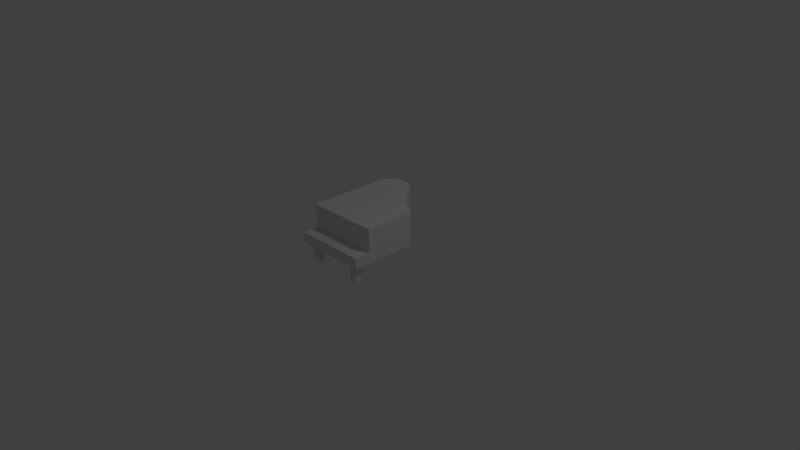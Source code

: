 # Source: Piano.blend  (saved by Blender 2.72.0; exported with 4.5.12 LTS)
import bpy
from mathutils import Matrix  # noqa: F401  (used for matrix-valued properties, if any)

bpy.ops.wm.read_factory_settings(use_empty=True)
scene = bpy.context.scene
scene.name = 'Scene'

# ---- collections
col_collection_1 = bpy.data.collections.new('Collection 1'); scene.collection.children.link(col_collection_1)

# ---- materials (node trees are filled in below, after node groups)
mat_blockc = bpy.data.materials.new('BlockC')
mat_blockc.alpha_threshold = 0.0
mat_blockc.use_transparent_shadow = False
mat_blockc.roughness = 0.5
mat_blockc.line_color = (0.0, 0.0, 0.0, 1.0)

# ---- material node trees

# ---- world
world_world = bpy.data.worlds.new('World'); scene.world = world_world
world_world.color = (0.05088, 0.05088, 0.05088)
world_world.use_sun_shadow = False
world_world.sun_shadow_jitter_overblur = 0.0
world_world.cycles.sampling_method = 'MANUAL'
world_world.cycles.sample_map_resolution = 256

# ---- cameras
cam_camera = bpy.data.cameras.new('Camera')
cam_camera.clip_end = 100.0
cam_camera.lens = 35.0
cam_camera.sensor_width = 32.0
cam_camera.sensor_height = 18.0
cam_camera.ortho_scale = 7.314
cam_camera.dof.focus_distance = 0.0
cam_camera.dof.aperture_fstop = 128.0

# ---- lights
light_lamp = bpy.data.lights.new('Lamp', 'POINT')
light_lamp.transmission_factor = 0.0
light_lamp.cutoff_distance = 30.0
light_lamp.energy = 100.0
light_lamp.shadow_buffer_clip_start = 1.001
light_lamp.shadow_soft_size = 0.1
light_lamp.shadow_maximum_resolution = 0.006
light_lamp.use_absolute_resolution = True
light_lamp.cycles.use_multiple_importance_sampling = False

# ---- meshes
me_cube = bpy.data.meshes.new('Cube')
me_cube.from_pydata([(-0.5, 0.25, 0.1733), (-0.5, 0.25, -0.5), (0.5, 0.25, -0.5), (0.5, 0.25, 0.1733), (-0.5, 0.7084, 0.1733), (-0.5, 0.7084, -0.5), (0.5, 0.7084, -0.5), (0.5, 0.7084, 0.1733), (-0.5, 0.3945, -0.5), (0.5, 0.3901, -0.5), (-0.5, 0.25, -0.7152), (0.5, 0.25, -0.7152), (-0.5, 0.3945, -0.7152), (0.5, 0.3901, -0.7152), (-0.1826, 0.25, 0.3871), (0.5, 0.25, 0.6447), (-0.1826, 0.7084, 0.3871), (0.5, 0.7084, 0.6447), (0.1191, 0.25, 0.775), (0.3655, 0.25, 0.775), (0.1191, 0.7084, 0.775), (0.3655, 0.7084, 0.775), (0.5, 0.25, -0.6492), (-0.5, 0.25, -0.6492), (-0.5, 0.25, -0.5552), (0.5, 0.25, -0.5552), (0.4003, 0.25, -0.6492), (0.4003, 0.25, -0.5552), (0.4003, 0.25, -0.5), (0.4003, 0.25, -0.7152), (0.3013, 0.25, -0.7152), (0.3013, 0.25, -0.6492), (0.3013, 0.25, -0.5552), (0.3013, 0.25, -0.5), (-0.4005, 0.25, -0.7152), (-0.4005, 0.25, -0.5), (-0.4005, 0.25, -0.6492), (-0.4005, 0.25, -0.5552), (-0.2998, 0.25, -0.7152), (-0.2998, 0.25, -0.5552), (-0.2998, 0.25, -0.5), (-0.2998, 0.25, -0.6492), (0.2987, 0.25, 0.775), (0.2987, 0.25, 0.5687), (0.1953, 0.25, 0.5297), (0.1953, 0.25, 0.775), (-0.01782, 0.25, 0.599), (0.2987, 0.25, 0.599), (0.1953, 0.25, 0.599), (0.3789, 0.25, 0.599), (0.0621, 0.25, 0.7017), (0.4411, 0.25, 0.7017), (0.1953, 0.25, 0.7017), (0.2987, 0.25, 0.7017), (0.4003, 2.01e-06, -0.5552), (0.3013, 2.01e-06, -0.5552), (0.3013, 2.35e-06, -0.6492), (0.4003, 2.35e-06, -0.6492), (-0.2998, 2.069e-06, -0.5552), (-0.4005, 2.069e-06, -0.5552), (-0.4005, 2.41e-06, -0.6492), (-0.2998, 2.41e-06, -0.6492), (0.1953, -2.109e-06, 0.599), (0.2987, -2.109e-06, 0.599), (0.2987, -2.481e-06, 0.7017), (0.1953, -2.421e-06, 0.7017)], [], [(0, 1, 35, 40, 33, 28, 2, 3), (4, 7, 6, 5), (0, 4, 5, 8, 1), (8, 9, 13, 12), (2, 9, 6, 7, 3), (7, 4, 16, 17), (8, 5, 6, 9), (10, 12, 13, 11, 29, 30, 38, 34), (9, 2, 25, 22, 11, 13), (1, 8, 12, 10, 23, 24), (2, 28, 27, 25), (17, 16, 20, 21), (3, 7, 17, 15), (4, 0, 14, 16), (0, 3, 15, 49, 43, 44, 14), (20, 18, 45, 42, 19, 21), (15, 17, 21, 19, 51), (16, 14, 46, 50, 18, 20), (14, 44, 48, 46), (22, 26, 29, 11), (25, 27, 26, 22), (26, 31, 30, 29), (28, 33, 32, 27), (33, 40, 39, 32), (31, 41, 38, 30), (32, 39, 41, 31), (37, 24, 23, 36), (35, 1, 24, 37), (36, 23, 10, 34), (40, 35, 37, 39), (41, 36, 34, 38), (43, 49, 47), (44, 43, 47, 48), (49, 15, 51, 53, 47), (46, 48, 52, 50), (50, 52, 45, 18), (53, 51, 19, 42), (52, 53, 42, 45), (54, 55, 56, 57), (32, 55, 54, 27), (31, 56, 55, 32), (26, 57, 56, 31), (27, 54, 57, 26), (58, 59, 60, 61), (37, 59, 58, 39), (36, 60, 59, 37), (41, 61, 60, 36), (39, 58, 61, 41), (62, 63, 64, 65), (47, 63, 62, 48), (53, 64, 63, 47), (52, 65, 64, 53), (48, 62, 65, 52)])
me_cube.materials.append(mat_blockc)
me_cube.use_remesh_preserve_volume = False
me_cube.use_remesh_preserve_attributes = False
me_cube.use_mirror_vertex_groups = False
me_cube.update()

# ---- objects
ob_cube = bpy.data.objects.new('Cube', me_cube)
ob_lamp = bpy.data.objects.new('Lamp', light_lamp)
ob_camera = bpy.data.objects.new('Camera', cam_camera)

# ---- transforms, parenting, visibility, modifiers, constraints
ob_cube.location = (0.0, 0.0, 0.0)
ob_cube.rotation_euler = (1.571, -0.0, -3.142)
ob_cube.lock_rotations_4d = False
ob_cube.empty_display_type = 'ARROWS'
ob_cube.lineart.crease_threshold = 0.0
ob_lamp.location = (4.076, 1.005, 5.904)
ob_lamp.rotation_euler = (0.6503, 0.05522, 1.866)
ob_lamp.lock_rotations_4d = False
ob_lamp.empty_display_type = 'ARROWS'
ob_lamp.color = (0.0, 0.0, 0.0, 0.0)
ob_lamp.lineart.crease_threshold = 0.0
ob_camera.location = (7.481, -6.508, 5.344)
ob_camera.rotation_euler = (1.109, 0.01082, 0.8149)
ob_camera.lock_rotations_4d = False
ob_camera.empty_display_type = 'ARROWS'
ob_camera.color = (0.0, 0.0, 0.0, 0.0)
ob_camera.display_type = 'WIRE'
ob_camera.lineart.crease_threshold = 0.0

# ---- collection membership
col_collection_1.objects.link(ob_cube)
col_collection_1.objects.link(ob_lamp)
col_collection_1.objects.link(ob_camera)

# ---- scene / render settings (as saved in the file)
scene.camera = ob_camera
scene.frame_start = 1; scene.frame_end = 250; scene.frame_set(3)
scene.render.engine = 'BLENDER_EEVEE_NEXT'
scene.render.resolution_percentage = 50
scene.render.dither_intensity = 0.0
scene.cycles.use_denoising = False
scene.cycles.samples = 10
scene.cycles.sampling_pattern = 'TABULATED_SOBOL'
scene.cycles.light_sampling_threshold = 0.0
scene.cycles.use_adaptive_sampling = False
scene.cycles.use_light_tree = False
scene.cycles.blur_glossy = 0.0
scene.cycles.pixel_filter_type = 'GAUSSIAN'
scene.cycles.sample_clamp_indirect = 0.0
scene.view_settings.view_transform = 'Standard'
bpy.context.view_layer.update()

